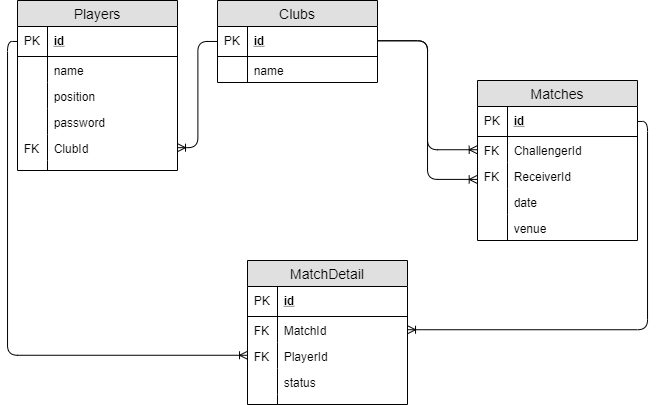

The diagram above was exported from draw.io. Its source (the exported page's mxGraphModel, read from the mxfile embedded in the PNG):
<mxGraphModel dx="981" dy="548" grid="1" gridSize="10" guides="1" tooltips="1" connect="1" arrows="1" fold="1" page="1" pageScale="1" pageWidth="850" pageHeight="1100" math="0" shadow="0">
  <root>
    <mxCell id="0" />
    <mxCell id="1" parent="0" />
    <mxCell id="XuGGmRL00tYS6sVcCZAN-1" value="Players" style="swimlane;fontStyle=0;childLayout=stackLayout;horizontal=1;startSize=26;fillColor=#e0e0e0;horizontalStack=0;resizeParent=1;resizeParentMax=0;resizeLast=0;collapsible=1;marginBottom=0;swimlaneFillColor=#ffffff;align=center;fontSize=14;" vertex="1" parent="1">
      <mxGeometry x="40" y="40" width="160" height="170" as="geometry" />
    </mxCell>
    <mxCell id="XuGGmRL00tYS6sVcCZAN-2" value="id" style="shape=partialRectangle;top=0;left=0;right=0;bottom=1;align=left;verticalAlign=middle;fillColor=none;spacingLeft=34;spacingRight=4;overflow=hidden;rotatable=0;points=[[0,0.5],[1,0.5]];portConstraint=eastwest;dropTarget=0;fontStyle=5;fontSize=12;" vertex="1" parent="XuGGmRL00tYS6sVcCZAN-1">
      <mxGeometry y="26" width="160" height="30" as="geometry" />
    </mxCell>
    <mxCell id="XuGGmRL00tYS6sVcCZAN-3" value="PK" style="shape=partialRectangle;top=0;left=0;bottom=0;fillColor=none;align=left;verticalAlign=middle;spacingLeft=4;spacingRight=4;overflow=hidden;rotatable=0;points=[];portConstraint=eastwest;part=1;fontSize=12;" vertex="1" connectable="0" parent="XuGGmRL00tYS6sVcCZAN-2">
      <mxGeometry width="30" height="30" as="geometry" />
    </mxCell>
    <mxCell id="XuGGmRL00tYS6sVcCZAN-4" value="name" style="shape=partialRectangle;top=0;left=0;right=0;bottom=0;align=left;verticalAlign=top;fillColor=none;spacingLeft=34;spacingRight=4;overflow=hidden;rotatable=0;points=[[0,0.5],[1,0.5]];portConstraint=eastwest;dropTarget=0;fontSize=12;" vertex="1" parent="XuGGmRL00tYS6sVcCZAN-1">
      <mxGeometry y="56" width="160" height="26" as="geometry" />
    </mxCell>
    <mxCell id="XuGGmRL00tYS6sVcCZAN-5" value="" style="shape=partialRectangle;top=0;left=0;bottom=0;fillColor=none;align=left;verticalAlign=top;spacingLeft=4;spacingRight=4;overflow=hidden;rotatable=0;points=[];portConstraint=eastwest;part=1;fontSize=12;" vertex="1" connectable="0" parent="XuGGmRL00tYS6sVcCZAN-4">
      <mxGeometry width="30" height="26" as="geometry" />
    </mxCell>
    <mxCell id="XuGGmRL00tYS6sVcCZAN-6" value="position" style="shape=partialRectangle;top=0;left=0;right=0;bottom=0;align=left;verticalAlign=top;fillColor=none;spacingLeft=34;spacingRight=4;overflow=hidden;rotatable=0;points=[[0,0.5],[1,0.5]];portConstraint=eastwest;dropTarget=0;fontSize=12;" vertex="1" parent="XuGGmRL00tYS6sVcCZAN-1">
      <mxGeometry y="82" width="160" height="26" as="geometry" />
    </mxCell>
    <mxCell id="XuGGmRL00tYS6sVcCZAN-7" value="" style="shape=partialRectangle;top=0;left=0;bottom=0;fillColor=none;align=left;verticalAlign=top;spacingLeft=4;spacingRight=4;overflow=hidden;rotatable=0;points=[];portConstraint=eastwest;part=1;fontSize=12;" vertex="1" connectable="0" parent="XuGGmRL00tYS6sVcCZAN-6">
      <mxGeometry width="30" height="26" as="geometry" />
    </mxCell>
    <mxCell id="XuGGmRL00tYS6sVcCZAN-134" value="password" style="shape=partialRectangle;top=0;left=0;right=0;bottom=0;align=left;verticalAlign=top;fillColor=none;spacingLeft=34;spacingRight=4;overflow=hidden;rotatable=0;points=[[0,0.5],[1,0.5]];portConstraint=eastwest;dropTarget=0;fontSize=12;" vertex="1" parent="XuGGmRL00tYS6sVcCZAN-1">
      <mxGeometry y="108" width="160" height="26" as="geometry" />
    </mxCell>
    <mxCell id="XuGGmRL00tYS6sVcCZAN-135" value="" style="shape=partialRectangle;top=0;left=0;bottom=0;fillColor=none;align=left;verticalAlign=top;spacingLeft=4;spacingRight=4;overflow=hidden;rotatable=0;points=[];portConstraint=eastwest;part=1;fontSize=12;" vertex="1" connectable="0" parent="XuGGmRL00tYS6sVcCZAN-134">
      <mxGeometry width="30" height="26" as="geometry" />
    </mxCell>
    <mxCell id="XuGGmRL00tYS6sVcCZAN-12" value="ClubId" style="shape=partialRectangle;top=0;left=0;right=0;bottom=0;align=left;verticalAlign=top;fillColor=none;spacingLeft=34;spacingRight=4;overflow=hidden;rotatable=0;points=[[0,0.5],[1,0.5]];portConstraint=eastwest;dropTarget=0;fontSize=12;" vertex="1" parent="XuGGmRL00tYS6sVcCZAN-1">
      <mxGeometry y="134" width="160" height="26" as="geometry" />
    </mxCell>
    <mxCell id="XuGGmRL00tYS6sVcCZAN-13" value="FK" style="shape=partialRectangle;top=0;left=0;bottom=0;fillColor=none;align=left;verticalAlign=top;spacingLeft=4;spacingRight=4;overflow=hidden;rotatable=0;points=[];portConstraint=eastwest;part=1;fontSize=12;" vertex="1" connectable="0" parent="XuGGmRL00tYS6sVcCZAN-12">
      <mxGeometry width="30" height="26" as="geometry" />
    </mxCell>
    <mxCell id="XuGGmRL00tYS6sVcCZAN-10" value="" style="shape=partialRectangle;top=0;left=0;right=0;bottom=0;align=left;verticalAlign=top;fillColor=none;spacingLeft=34;spacingRight=4;overflow=hidden;rotatable=0;points=[[0,0.5],[1,0.5]];portConstraint=eastwest;dropTarget=0;fontSize=12;" vertex="1" parent="XuGGmRL00tYS6sVcCZAN-1">
      <mxGeometry y="160" width="160" height="10" as="geometry" />
    </mxCell>
    <mxCell id="XuGGmRL00tYS6sVcCZAN-11" value="" style="shape=partialRectangle;top=0;left=0;bottom=0;fillColor=none;align=left;verticalAlign=top;spacingLeft=4;spacingRight=4;overflow=hidden;rotatable=0;points=[];portConstraint=eastwest;part=1;fontSize=12;" vertex="1" connectable="0" parent="XuGGmRL00tYS6sVcCZAN-10">
      <mxGeometry width="30" height="10" as="geometry" />
    </mxCell>
    <mxCell id="XuGGmRL00tYS6sVcCZAN-15" value="Clubs" style="swimlane;fontStyle=0;childLayout=stackLayout;horizontal=1;startSize=26;fillColor=#e0e0e0;horizontalStack=0;resizeParent=1;resizeParentMax=0;resizeLast=0;collapsible=1;marginBottom=0;swimlaneFillColor=#ffffff;align=center;fontSize=14;" vertex="1" parent="1">
      <mxGeometry x="240" y="40" width="160" height="82" as="geometry" />
    </mxCell>
    <mxCell id="XuGGmRL00tYS6sVcCZAN-16" value="id" style="shape=partialRectangle;top=0;left=0;right=0;bottom=1;align=left;verticalAlign=middle;fillColor=none;spacingLeft=34;spacingRight=4;overflow=hidden;rotatable=0;points=[[0,0.5],[1,0.5]];portConstraint=eastwest;dropTarget=0;fontStyle=5;fontSize=12;" vertex="1" parent="XuGGmRL00tYS6sVcCZAN-15">
      <mxGeometry y="26" width="160" height="30" as="geometry" />
    </mxCell>
    <mxCell id="XuGGmRL00tYS6sVcCZAN-17" value="PK" style="shape=partialRectangle;top=0;left=0;bottom=0;fillColor=none;align=left;verticalAlign=middle;spacingLeft=4;spacingRight=4;overflow=hidden;rotatable=0;points=[];portConstraint=eastwest;part=1;fontSize=12;" vertex="1" connectable="0" parent="XuGGmRL00tYS6sVcCZAN-16">
      <mxGeometry width="30" height="30" as="geometry" />
    </mxCell>
    <mxCell id="XuGGmRL00tYS6sVcCZAN-18" value="name" style="shape=partialRectangle;top=0;left=0;right=0;bottom=0;align=left;verticalAlign=top;fillColor=none;spacingLeft=34;spacingRight=4;overflow=hidden;rotatable=0;points=[[0,0.5],[1,0.5]];portConstraint=eastwest;dropTarget=0;fontSize=12;" vertex="1" parent="XuGGmRL00tYS6sVcCZAN-15">
      <mxGeometry y="56" width="160" height="26" as="geometry" />
    </mxCell>
    <mxCell id="XuGGmRL00tYS6sVcCZAN-19" value="" style="shape=partialRectangle;top=0;left=0;bottom=0;fillColor=none;align=left;verticalAlign=top;spacingLeft=4;spacingRight=4;overflow=hidden;rotatable=0;points=[];portConstraint=eastwest;part=1;fontSize=12;" vertex="1" connectable="0" parent="XuGGmRL00tYS6sVcCZAN-18">
      <mxGeometry width="30" height="26" as="geometry" />
    </mxCell>
    <mxCell id="XuGGmRL00tYS6sVcCZAN-48" value="Matches" style="swimlane;fontStyle=0;childLayout=stackLayout;horizontal=1;startSize=26;fillColor=#e0e0e0;horizontalStack=0;resizeParent=1;resizeParentMax=0;resizeLast=0;collapsible=1;marginBottom=0;swimlaneFillColor=#ffffff;align=center;fontSize=14;" vertex="1" parent="1">
      <mxGeometry x="500" y="120" width="160" height="160" as="geometry" />
    </mxCell>
    <mxCell id="XuGGmRL00tYS6sVcCZAN-49" value="id" style="shape=partialRectangle;top=0;left=0;right=0;bottom=1;align=left;verticalAlign=middle;fillColor=none;spacingLeft=34;spacingRight=4;overflow=hidden;rotatable=0;points=[[0,0.5],[1,0.5]];portConstraint=eastwest;dropTarget=0;fontStyle=5;fontSize=12;" vertex="1" parent="XuGGmRL00tYS6sVcCZAN-48">
      <mxGeometry y="26" width="160" height="30" as="geometry" />
    </mxCell>
    <mxCell id="XuGGmRL00tYS6sVcCZAN-50" value="PK" style="shape=partialRectangle;top=0;left=0;bottom=0;fillColor=none;align=left;verticalAlign=middle;spacingLeft=4;spacingRight=4;overflow=hidden;rotatable=0;points=[];portConstraint=eastwest;part=1;fontSize=12;" vertex="1" connectable="0" parent="XuGGmRL00tYS6sVcCZAN-49">
      <mxGeometry width="30" height="30" as="geometry" />
    </mxCell>
    <mxCell id="XuGGmRL00tYS6sVcCZAN-51" value="ChallengerId" style="shape=partialRectangle;top=0;left=0;right=0;bottom=0;align=left;verticalAlign=top;fillColor=none;spacingLeft=34;spacingRight=4;overflow=hidden;rotatable=0;points=[[0,0.5],[1,0.5]];portConstraint=eastwest;dropTarget=0;fontSize=12;" vertex="1" parent="XuGGmRL00tYS6sVcCZAN-48">
      <mxGeometry y="56" width="160" height="26" as="geometry" />
    </mxCell>
    <mxCell id="XuGGmRL00tYS6sVcCZAN-52" value="FK" style="shape=partialRectangle;top=0;left=0;bottom=0;fillColor=none;align=left;verticalAlign=top;spacingLeft=4;spacingRight=4;overflow=hidden;rotatable=0;points=[];portConstraint=eastwest;part=1;fontSize=12;" vertex="1" connectable="0" parent="XuGGmRL00tYS6sVcCZAN-51">
      <mxGeometry width="30" height="26" as="geometry" />
    </mxCell>
    <mxCell id="XuGGmRL00tYS6sVcCZAN-53" value="ReceiverId" style="shape=partialRectangle;top=0;left=0;right=0;bottom=0;align=left;verticalAlign=top;fillColor=none;spacingLeft=34;spacingRight=4;overflow=hidden;rotatable=0;points=[[0,0.5],[1,0.5]];portConstraint=eastwest;dropTarget=0;fontSize=12;" vertex="1" parent="XuGGmRL00tYS6sVcCZAN-48">
      <mxGeometry y="82" width="160" height="26" as="geometry" />
    </mxCell>
    <mxCell id="XuGGmRL00tYS6sVcCZAN-54" value="FK" style="shape=partialRectangle;top=0;left=0;bottom=0;fillColor=none;align=left;verticalAlign=top;spacingLeft=4;spacingRight=4;overflow=hidden;rotatable=0;points=[];portConstraint=eastwest;part=1;fontSize=12;" vertex="1" connectable="0" parent="XuGGmRL00tYS6sVcCZAN-53">
      <mxGeometry width="30" height="26" as="geometry" />
    </mxCell>
    <mxCell id="XuGGmRL00tYS6sVcCZAN-59" value="date" style="shape=partialRectangle;top=0;left=0;right=0;bottom=0;align=left;verticalAlign=top;fillColor=none;spacingLeft=34;spacingRight=4;overflow=hidden;rotatable=0;points=[[0,0.5],[1,0.5]];portConstraint=eastwest;dropTarget=0;fontSize=12;" vertex="1" parent="XuGGmRL00tYS6sVcCZAN-48">
      <mxGeometry y="108" width="160" height="26" as="geometry" />
    </mxCell>
    <mxCell id="XuGGmRL00tYS6sVcCZAN-60" value="" style="shape=partialRectangle;top=0;left=0;bottom=0;fillColor=none;align=left;verticalAlign=top;spacingLeft=4;spacingRight=4;overflow=hidden;rotatable=0;points=[];portConstraint=eastwest;part=1;fontSize=12;" vertex="1" connectable="0" parent="XuGGmRL00tYS6sVcCZAN-59">
      <mxGeometry width="30" height="26" as="geometry" />
    </mxCell>
    <mxCell id="XuGGmRL00tYS6sVcCZAN-95" value="venue" style="shape=partialRectangle;top=0;left=0;right=0;bottom=0;align=left;verticalAlign=top;fillColor=none;spacingLeft=34;spacingRight=4;overflow=hidden;rotatable=0;points=[[0,0.5],[1,0.5]];portConstraint=eastwest;dropTarget=0;fontSize=12;" vertex="1" parent="XuGGmRL00tYS6sVcCZAN-48">
      <mxGeometry y="134" width="160" height="26" as="geometry" />
    </mxCell>
    <mxCell id="XuGGmRL00tYS6sVcCZAN-96" value="" style="shape=partialRectangle;top=0;left=0;bottom=0;fillColor=none;align=left;verticalAlign=top;spacingLeft=4;spacingRight=4;overflow=hidden;rotatable=0;points=[];portConstraint=eastwest;part=1;fontSize=12;" vertex="1" connectable="0" parent="XuGGmRL00tYS6sVcCZAN-95">
      <mxGeometry width="30" height="26" as="geometry" />
    </mxCell>
    <mxCell id="XuGGmRL00tYS6sVcCZAN-86" value="" style="edgeStyle=orthogonalEdgeStyle;fontSize=12;html=1;endArrow=ERoneToMany;exitX=0;exitY=0.5;exitDx=0;exitDy=0;" edge="1" parent="1" source="XuGGmRL00tYS6sVcCZAN-16" target="XuGGmRL00tYS6sVcCZAN-12">
      <mxGeometry width="100" height="100" relative="1" as="geometry">
        <mxPoint x="280" y="166" as="sourcePoint" />
        <mxPoint x="380" y="66" as="targetPoint" />
      </mxGeometry>
    </mxCell>
    <mxCell id="XuGGmRL00tYS6sVcCZAN-97" value="MatchDetail" style="swimlane;fontStyle=0;childLayout=stackLayout;horizontal=1;startSize=26;fillColor=#e0e0e0;horizontalStack=0;resizeParent=1;resizeParentMax=0;resizeLast=0;collapsible=1;marginBottom=0;swimlaneFillColor=#ffffff;align=center;fontSize=14;" vertex="1" parent="1">
      <mxGeometry x="270" y="300" width="160" height="144" as="geometry" />
    </mxCell>
    <mxCell id="XuGGmRL00tYS6sVcCZAN-98" value="id" style="shape=partialRectangle;top=0;left=0;right=0;bottom=1;align=left;verticalAlign=middle;fillColor=none;spacingLeft=34;spacingRight=4;overflow=hidden;rotatable=0;points=[[0,0.5],[1,0.5]];portConstraint=eastwest;dropTarget=0;fontStyle=5;fontSize=12;" vertex="1" parent="XuGGmRL00tYS6sVcCZAN-97">
      <mxGeometry y="26" width="160" height="30" as="geometry" />
    </mxCell>
    <mxCell id="XuGGmRL00tYS6sVcCZAN-99" value="PK" style="shape=partialRectangle;top=0;left=0;bottom=0;fillColor=none;align=left;verticalAlign=middle;spacingLeft=4;spacingRight=4;overflow=hidden;rotatable=0;points=[];portConstraint=eastwest;part=1;fontSize=12;" vertex="1" connectable="0" parent="XuGGmRL00tYS6sVcCZAN-98">
      <mxGeometry width="30" height="30" as="geometry" />
    </mxCell>
    <mxCell id="XuGGmRL00tYS6sVcCZAN-100" value="MatchId" style="shape=partialRectangle;top=0;left=0;right=0;bottom=0;align=left;verticalAlign=top;fillColor=none;spacingLeft=34;spacingRight=4;overflow=hidden;rotatable=0;points=[[0,0.5],[1,0.5]];portConstraint=eastwest;dropTarget=0;fontSize=12;" vertex="1" parent="XuGGmRL00tYS6sVcCZAN-97">
      <mxGeometry y="56" width="160" height="26" as="geometry" />
    </mxCell>
    <mxCell id="XuGGmRL00tYS6sVcCZAN-101" value="FK" style="shape=partialRectangle;top=0;left=0;bottom=0;fillColor=none;align=left;verticalAlign=top;spacingLeft=4;spacingRight=4;overflow=hidden;rotatable=0;points=[];portConstraint=eastwest;part=1;fontSize=12;" vertex="1" connectable="0" parent="XuGGmRL00tYS6sVcCZAN-100">
      <mxGeometry width="30" height="26" as="geometry" />
    </mxCell>
    <mxCell id="XuGGmRL00tYS6sVcCZAN-112" value="PlayerId" style="shape=partialRectangle;top=0;left=0;right=0;bottom=0;align=left;verticalAlign=top;fillColor=none;spacingLeft=34;spacingRight=4;overflow=hidden;rotatable=0;points=[[0,0.5],[1,0.5]];portConstraint=eastwest;dropTarget=0;fontSize=12;" vertex="1" parent="XuGGmRL00tYS6sVcCZAN-97">
      <mxGeometry y="82" width="160" height="26" as="geometry" />
    </mxCell>
    <mxCell id="XuGGmRL00tYS6sVcCZAN-113" value="FK" style="shape=partialRectangle;top=0;left=0;bottom=0;fillColor=none;align=left;verticalAlign=top;spacingLeft=4;spacingRight=4;overflow=hidden;rotatable=0;points=[];portConstraint=eastwest;part=1;fontSize=12;" vertex="1" connectable="0" parent="XuGGmRL00tYS6sVcCZAN-112">
      <mxGeometry width="30" height="26" as="geometry" />
    </mxCell>
    <mxCell id="XuGGmRL00tYS6sVcCZAN-102" value="status" style="shape=partialRectangle;top=0;left=0;right=0;bottom=0;align=left;verticalAlign=top;fillColor=none;spacingLeft=34;spacingRight=4;overflow=hidden;rotatable=0;points=[[0,0.5],[1,0.5]];portConstraint=eastwest;dropTarget=0;fontSize=12;" vertex="1" parent="XuGGmRL00tYS6sVcCZAN-97">
      <mxGeometry y="108" width="160" height="26" as="geometry" />
    </mxCell>
    <mxCell id="XuGGmRL00tYS6sVcCZAN-103" value="" style="shape=partialRectangle;top=0;left=0;bottom=0;fillColor=none;align=left;verticalAlign=top;spacingLeft=4;spacingRight=4;overflow=hidden;rotatable=0;points=[];portConstraint=eastwest;part=1;fontSize=12;" vertex="1" connectable="0" parent="XuGGmRL00tYS6sVcCZAN-102">
      <mxGeometry width="30" height="26" as="geometry" />
    </mxCell>
    <mxCell id="XuGGmRL00tYS6sVcCZAN-106" value="" style="shape=partialRectangle;top=0;left=0;right=0;bottom=0;align=left;verticalAlign=top;fillColor=none;spacingLeft=34;spacingRight=4;overflow=hidden;rotatable=0;points=[[0,0.5],[1,0.5]];portConstraint=eastwest;dropTarget=0;fontSize=12;" vertex="1" parent="XuGGmRL00tYS6sVcCZAN-97">
      <mxGeometry y="134" width="160" height="10" as="geometry" />
    </mxCell>
    <mxCell id="XuGGmRL00tYS6sVcCZAN-107" value="" style="shape=partialRectangle;top=0;left=0;bottom=0;fillColor=none;align=left;verticalAlign=top;spacingLeft=4;spacingRight=4;overflow=hidden;rotatable=0;points=[];portConstraint=eastwest;part=1;fontSize=12;" vertex="1" connectable="0" parent="XuGGmRL00tYS6sVcCZAN-106">
      <mxGeometry width="30" height="10" as="geometry" />
    </mxCell>
    <mxCell id="XuGGmRL00tYS6sVcCZAN-109" value="" style="fontSize=12;html=1;endArrow=ERoneToMany;exitX=1;exitY=0.5;exitDx=0;exitDy=0;entryX=1;entryY=0.5;entryDx=0;entryDy=0;edgeStyle=orthogonalEdgeStyle;" edge="1" parent="1" source="XuGGmRL00tYS6sVcCZAN-49" target="XuGGmRL00tYS6sVcCZAN-100">
      <mxGeometry width="100" height="100" relative="1" as="geometry">
        <mxPoint x="710" y="290" as="sourcePoint" />
        <mxPoint x="790" y="210" as="targetPoint" />
      </mxGeometry>
    </mxCell>
    <mxCell id="XuGGmRL00tYS6sVcCZAN-114" value="" style="edgeStyle=orthogonalEdgeStyle;fontSize=12;html=1;endArrow=ERoneToMany;exitX=0;exitY=0.5;exitDx=0;exitDy=0;entryX=0;entryY=0.5;entryDx=0;entryDy=0;" edge="1" parent="1" source="XuGGmRL00tYS6sVcCZAN-2" target="XuGGmRL00tYS6sVcCZAN-112">
      <mxGeometry width="100" height="100" relative="1" as="geometry">
        <mxPoint x="10" y="450" as="sourcePoint" />
        <mxPoint x="240" y="170" as="targetPoint" />
      </mxGeometry>
    </mxCell>
    <mxCell id="XuGGmRL00tYS6sVcCZAN-127" value="" style="fontSize=12;html=1;endArrow=ERoneToMany;entryX=0;entryY=0.5;entryDx=0;entryDy=0;edgeStyle=orthogonalEdgeStyle;" edge="1" parent="1" target="XuGGmRL00tYS6sVcCZAN-51">
      <mxGeometry width="100" height="100" relative="1" as="geometry">
        <mxPoint x="400" y="80" as="sourcePoint" />
        <mxPoint x="500" y="-20" as="targetPoint" />
        <Array as="points">
          <mxPoint x="450" y="80" />
          <mxPoint x="450" y="189" />
        </Array>
      </mxGeometry>
    </mxCell>
    <mxCell id="XuGGmRL00tYS6sVcCZAN-133" value="" style="fontSize=12;html=1;endArrow=ERoneToMany;entryX=0;entryY=0.5;entryDx=0;entryDy=0;edgeStyle=orthogonalEdgeStyle;" edge="1" parent="1" source="XuGGmRL00tYS6sVcCZAN-16">
      <mxGeometry width="100" height="100" relative="1" as="geometry">
        <mxPoint x="400" y="110" as="sourcePoint" />
        <mxPoint x="500" y="219" as="targetPoint" />
        <Array as="points">
          <mxPoint x="400" y="81" />
          <mxPoint x="450" y="80" />
          <mxPoint x="450" y="219" />
        </Array>
      </mxGeometry>
    </mxCell>
  </root>
</mxGraphModel>